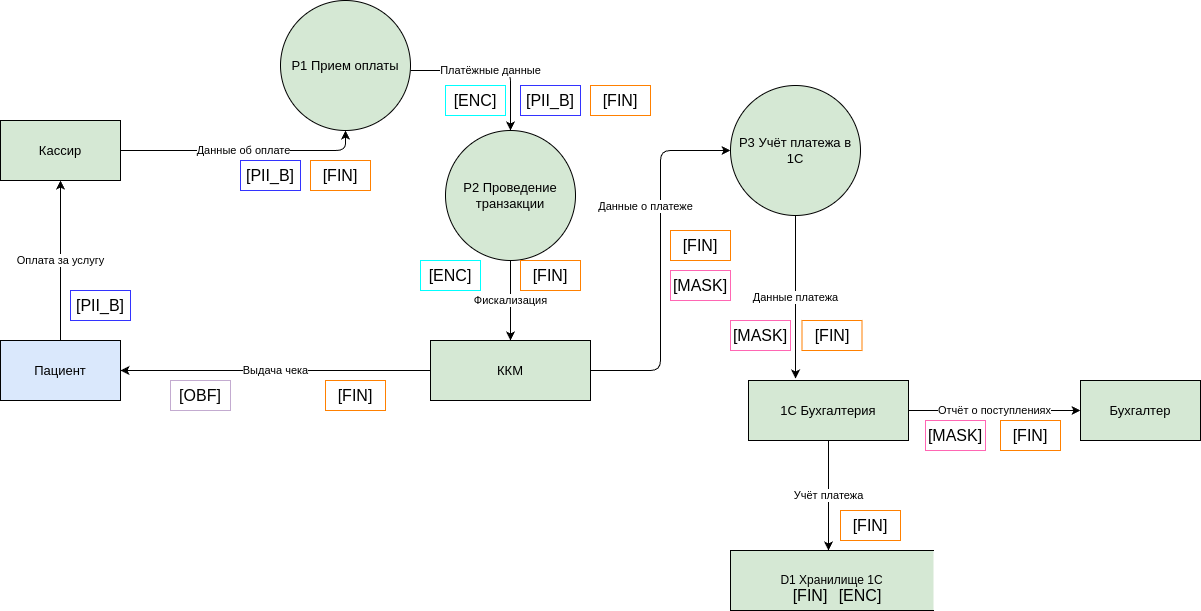

The diagram above was exported from draw.io. Its source (the exported page's mxGraphModel, read from the mxfile embedded in the PNG):
<mxGraphModel dx="1665" dy="824" grid="1" gridSize="10" guides="1" tooltips="1" connect="1" arrows="1" fold="1" page="1" pageScale="1" pageWidth="850" pageHeight="1100" math="0" shadow="0">
  <root>
    <mxCell id="0" />
    <mxCell id="1" parent="0" />
    <mxCell id="E1" value="Пациент" style="shape=rectangle;whiteSpace=wrap;html=1;fillColor=#dae8fc;strokeColor=#000000;fontSize=13;" parent="1" vertex="1">
      <mxGeometry x="40" y="360" width="120" height="60" as="geometry" />
    </mxCell>
    <mxCell id="E2" value="Кассир" style="shape=rectangle;whiteSpace=wrap;html=1;fillColor=#D5E8D4;strokeColor=#000000;fontSize=13;" parent="1" vertex="1">
      <mxGeometry x="40" y="140" width="120" height="60" as="geometry" />
    </mxCell>
    <mxCell id="E3" value="ККМ" style="shape=rectangle;whiteSpace=wrap;html=1;fillColor=#D5E8D4;strokeColor=#000000;fontSize=13;" parent="1" vertex="1">
      <mxGeometry x="470" y="360" width="160" height="60" as="geometry" />
    </mxCell>
    <mxCell id="E4" value="1С Бухгалтерия" style="shape=rectangle;whiteSpace=wrap;html=1;fillColor=#D5E8D4;strokeColor=#000000;fontSize=13;" parent="1" vertex="1">
      <mxGeometry x="788" y="400" width="160" height="60" as="geometry" />
    </mxCell>
    <mxCell id="E5" value="Бухгалтер" style="shape=rectangle;whiteSpace=wrap;html=1;fillColor=#D5E8D4;strokeColor=#000000;fontSize=13;" parent="1" vertex="1">
      <mxGeometry x="1120" y="400" width="120" height="60" as="geometry" />
    </mxCell>
    <mxCell id="F1" value="Оплата за услугу" style="edgeStyle=orthogonalEdgeStyle;endArrow=classic;html=1;strokeColor=#000000;fontSize=11;" parent="1" source="E1" target="E2" edge="1">
      <mxGeometry relative="1" as="geometry" />
    </mxCell>
    <mxCell id="F2" value="Данные об оплате" style="edgeStyle=orthogonalEdgeStyle;endArrow=classic;html=1;strokeColor=#000000;fontSize=11;entryX=0.5;entryY=1;entryDx=0;entryDy=0;" parent="1" source="E2" target="62KiaLljj3wGOslZ6nF6-1" edge="1">
      <mxGeometry relative="1" as="geometry">
        <mxPoint x="340" y="170" as="targetPoint" />
      </mxGeometry>
    </mxCell>
    <mxCell id="F4" value="Платёжные данные" style="edgeStyle=orthogonalEdgeStyle;endArrow=classic;html=1;strokeColor=#000000;fontSize=11;" parent="1" edge="1">
      <mxGeometry relative="1" as="geometry">
        <mxPoint x="450" y="90" as="sourcePoint" />
        <mxPoint x="550" y="150" as="targetPoint" />
        <Array as="points">
          <mxPoint x="550" y="90" />
        </Array>
      </mxGeometry>
    </mxCell>
    <mxCell id="F5" value="Фискализация" style="edgeStyle=orthogonalEdgeStyle;endArrow=classic;html=1;strokeColor=#000000;fontSize=11;exitX=0.5;exitY=1;exitDx=0;exitDy=0;" parent="1" source="62KiaLljj3wGOslZ6nF6-2" target="E3" edge="1">
      <mxGeometry relative="1" as="geometry">
        <mxPoint x="550" y="290" as="sourcePoint" />
        <Array as="points" />
      </mxGeometry>
    </mxCell>
    <mxCell id="F7" value="Данные о платеже" style="edgeStyle=orthogonalEdgeStyle;endArrow=classic;html=1;strokeColor=#000000;fontSize=11;entryX=0;entryY=0.5;entryDx=0;entryDy=0;" parent="1" source="E3" target="62KiaLljj3wGOslZ6nF6-3" edge="1">
      <mxGeometry x="0.2982" y="15" relative="1" as="geometry">
        <mxPoint x="775" y="250" as="targetPoint" />
        <mxPoint as="offset" />
      </mxGeometry>
    </mxCell>
    <mxCell id="F8" value="Учёт платежа" style="edgeStyle=orthogonalEdgeStyle;endArrow=classic;html=1;strokeColor=#000000;fontSize=11;" parent="1" source="E4" edge="1">
      <mxGeometry relative="1" as="geometry">
        <mxPoint x="868" y="570" as="targetPoint" />
      </mxGeometry>
    </mxCell>
    <mxCell id="F9" value="Отчёт о поступлениях" style="edgeStyle=orthogonalEdgeStyle;endArrow=classic;html=1;strokeColor=#000000;fontSize=11;" parent="1" source="E4" target="E5" edge="1">
      <mxGeometry relative="1" as="geometry" />
    </mxCell>
    <mxCell id="F10" value="Выдача чека" style="edgeStyle=orthogonalEdgeStyle;endArrow=classic;html=1;strokeColor=#000000;fontSize=11;" parent="1" source="E3" target="E1" edge="1">
      <mxGeometry relative="1" as="geometry" />
    </mxCell>
    <mxCell id="J2TATQITVlSQGb_wRwbB-2" value="Данные платежа" style="edgeStyle=orthogonalEdgeStyle;endArrow=classic;html=1;strokeColor=#000000;fontSize=11;exitX=0.5;exitY=1;exitDx=0;exitDy=0;entryX=0.294;entryY=-0.033;entryDx=0;entryDy=0;entryPerimeter=0;" parent="1" source="62KiaLljj3wGOslZ6nF6-3" target="E4" edge="1">
      <mxGeometry relative="1" as="geometry">
        <mxPoint x="886" y="251" as="sourcePoint" />
        <mxPoint x="886" y="361" as="targetPoint" />
        <Array as="points">
          <mxPoint x="835" y="358" />
        </Array>
      </mxGeometry>
    </mxCell>
    <mxCell id="62KiaLljj3wGOslZ6nF6-1" value="&lt;span style=&quot;font-size: 13px;&quot;&gt;P1 Прием оплаты&lt;/span&gt;" style="shape=ellipse;html=1;dashed=0;whiteSpace=wrap;aspect=fixed;perimeter=ellipsePerimeter;fillColor=#D5E8D4;" parent="1" vertex="1">
      <mxGeometry x="320" y="20" width="130" height="130" as="geometry" />
    </mxCell>
    <mxCell id="62KiaLljj3wGOslZ6nF6-2" value="&lt;span style=&quot;font-size: 13px;&quot;&gt;P2 Проведение транзакции&lt;/span&gt;" style="shape=ellipse;html=1;dashed=0;whiteSpace=wrap;aspect=fixed;perimeter=ellipsePerimeter;fillColor=#D5E8D4;" parent="1" vertex="1">
      <mxGeometry x="485" y="150" width="130" height="130" as="geometry" />
    </mxCell>
    <mxCell id="62KiaLljj3wGOslZ6nF6-3" value="&lt;span style=&quot;font-size: 13px;&quot;&gt;P3 Учёт платежа в 1С&lt;/span&gt;" style="shape=ellipse;html=1;dashed=0;whiteSpace=wrap;aspect=fixed;perimeter=ellipsePerimeter;fillColor=#D5E8D4;" parent="1" vertex="1">
      <mxGeometry x="770" y="105" width="130" height="130" as="geometry" />
    </mxCell>
    <mxCell id="EYyBC_JFNX5bECVGfG7h-1" value="D1 Хранилище 1C" style="html=1;dashed=0;whiteSpace=wrap;shape=partialRectangle;right=0;fillColor=#D5E8D4;" parent="1" vertex="1">
      <mxGeometry x="770" y="570" width="203" height="60" as="geometry" />
    </mxCell>
    <mxCell id="14-1BTptpFyr7A1-vFpa-1" value="&lt;span style=&quot;font-size: 16px;&quot;&gt;[PII_B]&lt;/span&gt;" style="text;html=1;align=center;verticalAlign=middle;whiteSpace=wrap;rounded=0;strokeColor=#3333FF;shadow=0;" parent="1" vertex="1">
      <mxGeometry x="110" y="310" width="60" height="30" as="geometry" />
    </mxCell>
    <mxCell id="14-1BTptpFyr7A1-vFpa-3" value="&lt;span style=&quot;font-size: 16px;&quot;&gt;[FIN]&lt;/span&gt;" style="text;html=1;align=center;verticalAlign=middle;whiteSpace=wrap;rounded=0;strokeColor=#FF8000;" parent="1" vertex="1">
      <mxGeometry x="350" y="180" width="60" height="30" as="geometry" />
    </mxCell>
    <mxCell id="14-1BTptpFyr7A1-vFpa-4" value="&lt;span style=&quot;font-size: 16px;&quot;&gt;[PII_B]&lt;/span&gt;" style="text;html=1;align=center;verticalAlign=middle;whiteSpace=wrap;rounded=0;strokeColor=#3333FF;shadow=0;" parent="1" vertex="1">
      <mxGeometry x="280" y="180" width="60" height="30" as="geometry" />
    </mxCell>
    <mxCell id="14-1BTptpFyr7A1-vFpa-5" value="&lt;span style=&quot;font-size: 16px;&quot;&gt;[FIN]&lt;/span&gt;" style="text;html=1;align=center;verticalAlign=middle;whiteSpace=wrap;rounded=0;strokeColor=#FF8000;" parent="1" vertex="1">
      <mxGeometry x="630" y="105" width="60" height="30" as="geometry" />
    </mxCell>
    <mxCell id="14-1BTptpFyr7A1-vFpa-6" value="&lt;span style=&quot;font-size: 16px;&quot;&gt;[PII_B]&lt;/span&gt;" style="text;html=1;align=center;verticalAlign=middle;whiteSpace=wrap;rounded=0;strokeColor=#3333FF;shadow=0;" parent="1" vertex="1">
      <mxGeometry x="560" y="105" width="60" height="30" as="geometry" />
    </mxCell>
    <mxCell id="14-1BTptpFyr7A1-vFpa-7" value="&lt;span style=&quot;font-size: 16px;&quot;&gt;[FIN]&lt;/span&gt;" style="text;html=1;align=center;verticalAlign=middle;whiteSpace=wrap;rounded=0;strokeColor=#FF8000;" parent="1" vertex="1">
      <mxGeometry x="560" y="280" width="60" height="30" as="geometry" />
    </mxCell>
    <mxCell id="14-1BTptpFyr7A1-vFpa-8" value="&lt;span style=&quot;font-size: 16px;&quot;&gt;[FIN]&lt;/span&gt;" style="text;html=1;align=center;verticalAlign=middle;whiteSpace=wrap;rounded=0;strokeColor=#FF8000;" parent="1" vertex="1">
      <mxGeometry x="841.5" y="340" width="60" height="30" as="geometry" />
    </mxCell>
    <mxCell id="14-1BTptpFyr7A1-vFpa-9" value="&lt;span style=&quot;font-size: 16px;&quot;&gt;[FIN]&lt;/span&gt;" style="text;html=1;align=center;verticalAlign=middle;whiteSpace=wrap;rounded=0;strokeColor=#FF8000;" parent="1" vertex="1">
      <mxGeometry x="1040" y="440" width="60" height="30" as="geometry" />
    </mxCell>
    <mxCell id="14-1BTptpFyr7A1-vFpa-10" value="&lt;span style=&quot;font-size: 16px;&quot;&gt;[FIN]&lt;/span&gt;" style="text;html=1;align=center;verticalAlign=middle;whiteSpace=wrap;rounded=0;strokeColor=#FF8000;" parent="1" vertex="1">
      <mxGeometry x="880" y="530" width="60" height="30" as="geometry" />
    </mxCell>
    <mxCell id="14-1BTptpFyr7A1-vFpa-11" value="&lt;span style=&quot;font-size: 16px;&quot;&gt;[FIN]&lt;/span&gt;" style="text;html=1;align=center;verticalAlign=middle;whiteSpace=wrap;rounded=0;strokeColor=#FF8000;" parent="1" vertex="1">
      <mxGeometry x="710" y="250" width="60" height="30" as="geometry" />
    </mxCell>
    <mxCell id="LPzzfI24ZuPxk-aYrcTZ-1" value="&lt;span style=&quot;font-size: 16px;&quot;&gt;[FIN]&lt;/span&gt;" style="text;html=1;align=center;verticalAlign=middle;whiteSpace=wrap;rounded=0;strokeColor=#FF8000;" parent="1" vertex="1">
      <mxGeometry x="365" y="400" width="60" height="30" as="geometry" />
    </mxCell>
    <mxCell id="yYWr4xhDfwstI4zX8Skv-1" value="&lt;span style=&quot;font-size: 16px;&quot;&gt;[FIN]&lt;/span&gt;" style="text;html=1;align=center;verticalAlign=middle;whiteSpace=wrap;rounded=0;strokeColor=none;" parent="1" vertex="1">
      <mxGeometry x="820" y="600" width="60" height="30" as="geometry" />
    </mxCell>
    <mxCell id="CsAMrkJsGMy7rH4PhwcW-5" value="&lt;span style=&quot;font-size: 16px;&quot;&gt;[ENC]&lt;/span&gt;" style="text;html=1;align=center;verticalAlign=middle;whiteSpace=wrap;rounded=0;strokeColor=#00FFFF;" parent="1" vertex="1">
      <mxGeometry x="485" y="105" width="60" height="30" as="geometry" />
    </mxCell>
    <mxCell id="CsAMrkJsGMy7rH4PhwcW-7" value="&lt;span style=&quot;font-size: 16px;&quot;&gt;[ENC]&lt;/span&gt;" style="text;html=1;align=center;verticalAlign=middle;whiteSpace=wrap;rounded=0;strokeColor=#00FFFF;" parent="1" vertex="1">
      <mxGeometry x="460" y="280" width="60" height="30" as="geometry" />
    </mxCell>
    <mxCell id="CsAMrkJsGMy7rH4PhwcW-8" value="&lt;span style=&quot;font-size: 16px;&quot;&gt;[MASK]&lt;/span&gt;" style="text;html=1;align=center;verticalAlign=middle;whiteSpace=wrap;rounded=0;strokeColor=#FF66B3;" parent="1" vertex="1">
      <mxGeometry x="710" y="290" width="60" height="30" as="geometry" />
    </mxCell>
    <mxCell id="CsAMrkJsGMy7rH4PhwcW-9" value="&lt;span style=&quot;font-size: 16px;&quot;&gt;[MASK]&lt;/span&gt;" style="text;html=1;align=center;verticalAlign=middle;whiteSpace=wrap;rounded=0;strokeColor=#FF66B3;" parent="1" vertex="1">
      <mxGeometry x="770" y="340" width="60" height="30" as="geometry" />
    </mxCell>
    <mxCell id="CsAMrkJsGMy7rH4PhwcW-10" value="&lt;span style=&quot;font-size: 16px;&quot;&gt;[OBF]&lt;/span&gt;" style="text;html=1;align=center;verticalAlign=middle;whiteSpace=wrap;rounded=0;strokeColor=#C3ABD0;" parent="1" vertex="1">
      <mxGeometry x="210" y="400" width="60" height="30" as="geometry" />
    </mxCell>
    <mxCell id="CsAMrkJsGMy7rH4PhwcW-11" value="&lt;span style=&quot;font-size: 16px;&quot;&gt;[ENC]&lt;/span&gt;" style="text;html=1;align=center;verticalAlign=middle;whiteSpace=wrap;rounded=0;strokeColor=none;" parent="1" vertex="1">
      <mxGeometry x="870" y="600" width="60" height="30" as="geometry" />
    </mxCell>
    <mxCell id="CsAMrkJsGMy7rH4PhwcW-12" value="&lt;span style=&quot;font-size: 16px;&quot;&gt;[MASK]&lt;/span&gt;" style="text;html=1;align=center;verticalAlign=middle;whiteSpace=wrap;rounded=0;strokeColor=#FF66B3;" parent="1" vertex="1">
      <mxGeometry x="965" y="440" width="60" height="30" as="geometry" />
    </mxCell>
  </root>
</mxGraphModel>